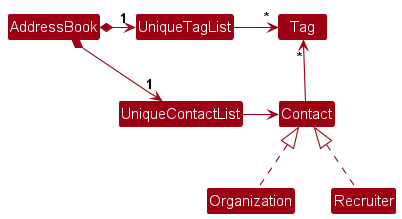

The diagram above was rendered by PlantUML. Its source (embedded in the PNG):
@startuml
!include style.puml
skinparam arrowThickness 1.1
skinparam arrowColor MODEL_COLOR
skinparam classBackgroundColor MODEL_COLOR

AddressBook *-right-> "1" UniqueContactList
AddressBook *-right-> "1" UniqueTagList
UniqueTagList -[hidden]down- UniqueContactList
UniqueTagList -[hidden]down- UniqueContactList

UniqueTagList -right-> "*" Tag
UniqueContactList -right-> Contact

Contact -up-> "*" Tag

Organization .up.|> Contact
Recruiter .up.|> Contact

@enduml